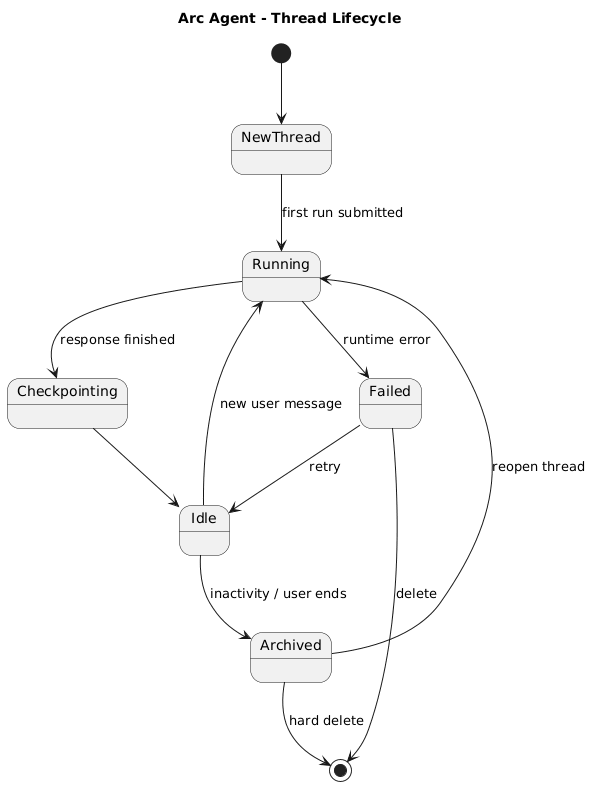

The diagram above was rendered by PlantUML. Its source (embedded in the PNG):
@startuml
title Arc Agent - Thread Lifecycle

[*] --> NewThread
NewThread --> Running : first run submitted

Running --> Checkpointing : response finished
Checkpointing --> Idle

Idle --> Running : new user message
Idle --> Archived : inactivity / user ends

Archived --> Running : reopen thread
Archived --> [*] : hard delete

Running --> Failed : runtime error
Failed --> Idle : retry
Failed --> [*] : delete
@enduml